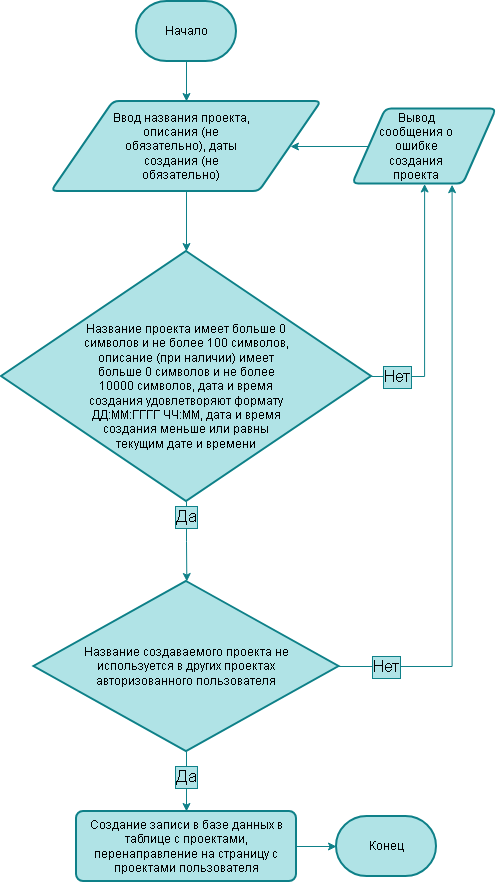

The diagram above was exported from draw.io. Its source (the exported page's mxGraphModel, read from the mxfile embedded in the PNG):
<mxGraphModel dx="1654" dy="918" grid="1" gridSize="10" guides="1" tooltips="1" connect="1" arrows="1" fold="1" page="1" pageScale="1" pageWidth="827" pageHeight="1169" math="0" shadow="0">
  <root>
    <mxCell id="0" />
    <mxCell id="1" parent="0" />
    <mxCell id="w5tFXIEkqVHrYifhVbyY-4" edge="1" parent="1" source="w5tFXIEkqVHrYifhVbyY-1" style="edgeStyle=orthogonalEdgeStyle;rounded=0;orthogonalLoop=1;jettySize=auto;html=1;exitX=0.5;exitY=1;exitDx=0;exitDy=0;exitPerimeter=0;defaultLabelBackgroundColor=page;fillColor=#b0e3e6;strokeColor=#0e8088;" target="w5tFXIEkqVHrYifhVbyY-3">
      <mxGeometry relative="1" as="geometry" />
    </mxCell>
    <mxCell id="w5tFXIEkqVHrYifhVbyY-1" parent="1" style="strokeWidth=2;html=1;shape=mxgraph.flowchart.terminator;whiteSpace=wrap;fillColor=#b0e3e6;strokeColor=#0e8088;" value="Начало" vertex="1">
      <mxGeometry height="60" width="100" x="340" y="20" as="geometry" />
    </mxCell>
    <mxCell id="w5tFXIEkqVHrYifhVbyY-2" parent="1" style="strokeWidth=2;html=1;shape=mxgraph.flowchart.terminator;whiteSpace=wrap;fillColor=#b0e3e6;strokeColor=#0e8088;" value="Конец" vertex="1">
      <mxGeometry height="60" width="100" x="540" y="835" as="geometry" />
    </mxCell>
    <mxCell id="kHYXrCwUafZGVRGlPs33-14" edge="1" parent="1" source="w5tFXIEkqVHrYifhVbyY-3" style="edgeStyle=orthogonalEdgeStyle;rounded=0;orthogonalLoop=1;jettySize=auto;html=1;exitX=0.5;exitY=1;exitDx=0;exitDy=0;defaultLabelBackgroundColor=page;fillColor=#b0e3e6;strokeColor=#0e8088;" target="w5tFXIEkqVHrYifhVbyY-13">
      <mxGeometry relative="1" as="geometry" />
    </mxCell>
    <mxCell id="w5tFXIEkqVHrYifhVbyY-3" parent="1" style="shape=parallelogram;html=1;strokeWidth=2;perimeter=parallelogramPerimeter;whiteSpace=wrap;rounded=1;arcSize=12;size=0.23;fillColor=#b0e3e6;strokeColor=#0e8088;" value="" vertex="1">
      <mxGeometry height="90" width="270" x="255" y="120" as="geometry" />
    </mxCell>
    <mxCell id="kHYXrCwUafZGVRGlPs33-15" edge="1" parent="1" source="w5tFXIEkqVHrYifhVbyY-13" style="edgeStyle=orthogonalEdgeStyle;rounded=0;orthogonalLoop=1;jettySize=auto;html=1;exitX=1;exitY=0.5;exitDx=0;exitDy=0;exitPerimeter=0;entryX=0.5;entryY=1;entryDx=0;entryDy=0;defaultLabelBackgroundColor=page;fillColor=#b0e3e6;strokeColor=#0e8088;" target="kHYXrCwUafZGVRGlPs33-6">
      <mxGeometry relative="1" as="geometry" />
    </mxCell>
    <mxCell id="kHYXrCwUafZGVRGlPs33-16" connectable="0" parent="kHYXrCwUafZGVRGlPs33-15" style="edgeLabel;html=1;align=center;verticalAlign=middle;resizable=0;points=[];inheritText=fontFamily,fontColor,fontStyle,textOpacity,labelBorderWidth,defaultLabelBackgroundColor,labelPadding;defaultLabelBackgroundColor=page;fontSize=17;labelBackgroundColor=#b0e3e6;labelBorderColor=#0e8088;" value="Нет" vertex="1">
      <mxGeometry relative="1" x="0.105" y="-1" as="geometry">
        <mxPoint x="-29" y="83" as="offset" />
      </mxGeometry>
    </mxCell>
    <mxCell id="kHYXrCwUafZGVRGlPs33-17" edge="1" parent="1" source="w5tFXIEkqVHrYifhVbyY-13" style="edgeStyle=orthogonalEdgeStyle;rounded=0;orthogonalLoop=1;jettySize=auto;html=1;exitX=0.5;exitY=1;exitDx=0;exitDy=0;exitPerimeter=0;defaultLabelBackgroundColor=page;fillColor=#b0e3e6;strokeColor=#0e8088;">
      <mxGeometry relative="1" as="geometry">
        <mxPoint x="390.34920634920627" y="600" as="targetPoint" />
      </mxGeometry>
    </mxCell>
    <mxCell id="kHYXrCwUafZGVRGlPs33-18" connectable="0" parent="kHYXrCwUafZGVRGlPs33-17" style="edgeLabel;html=1;align=center;verticalAlign=middle;resizable=0;points=[];inheritText=fontFamily,fontColor,fontStyle,textOpacity,labelBorderWidth,defaultLabelBackgroundColor,labelPadding;defaultLabelBackgroundColor=page;labelBackgroundColor=#b0e3e6;labelBorderColor=#0e8088;fontSize=17;" value="Да" vertex="1">
      <mxGeometry relative="1" x="-0.0737" y="-2" as="geometry">
        <mxPoint x="2" y="-22" as="offset" />
      </mxGeometry>
    </mxCell>
    <mxCell id="w5tFXIEkqVHrYifhVbyY-13" parent="1" style="strokeWidth=2;html=1;shape=mxgraph.flowchart.decision;whiteSpace=wrap;fillColor=#b0e3e6;strokeColor=#0e8088;" value="" vertex="1">
      <mxGeometry height="250" width="370" x="205" y="270" as="geometry" />
    </mxCell>
    <mxCell id="kHYXrCwUafZGVRGlPs33-12" edge="1" parent="1" source="kHYXrCwUafZGVRGlPs33-6" style="edgeStyle=orthogonalEdgeStyle;rounded=0;orthogonalLoop=1;jettySize=auto;html=1;exitX=0;exitY=0.5;exitDx=0;exitDy=0;defaultLabelBackgroundColor=page;fillColor=#b0e3e6;strokeColor=#0e8088;" target="w5tFXIEkqVHrYifhVbyY-3">
      <mxGeometry relative="1" as="geometry" />
    </mxCell>
    <mxCell id="kHYXrCwUafZGVRGlPs33-6" parent="1" style="shape=parallelogram;html=1;strokeWidth=2;perimeter=parallelogramPerimeter;whiteSpace=wrap;rounded=1;arcSize=12;size=0.23;fillColor=#b0e3e6;strokeColor=#0e8088;" value="" vertex="1">
      <mxGeometry height="75" width="143.75" x="556.25" y="127.5" as="geometry" />
    </mxCell>
    <mxCell id="kHYXrCwUafZGVRGlPs33-10" parent="1" style="text;html=1;whiteSpace=wrap;strokeColor=none;fillColor=none;align=center;verticalAlign=middle;rounded=0;" value="Ввод названия проекта, описания (не обязательно), даты создания (не обязательно)" vertex="1">
      <mxGeometry height="30" width="150" x="310" y="150" as="geometry" />
    </mxCell>
    <mxCell id="kHYXrCwUafZGVRGlPs33-11" parent="1" style="text;html=1;whiteSpace=wrap;strokeColor=none;fillColor=none;align=center;verticalAlign=middle;rounded=0;" value="Вывод сообщения о ошибке создания проекта" vertex="1">
      <mxGeometry height="30" width="80" x="580" y="150" as="geometry" />
    </mxCell>
    <mxCell id="kHYXrCwUafZGVRGlPs33-13" parent="1" style="text;html=1;whiteSpace=wrap;strokeColor=none;fillColor=none;align=center;verticalAlign=middle;rounded=0;" value="Название проекта имеет больше 0 символов и не более 100 символов, описание (при наличии) имеет больше 0 символов и не более 10000 символов, дата и время создания удовлетворяют формату ДД:ММ:ГГГГ ЧЧ:ММ, дата и время создания меньше или равны текущим дате и времени" vertex="1">
      <mxGeometry height="130" width="210" x="285" y="340" as="geometry" />
    </mxCell>
    <mxCell id="kHYXrCwUafZGVRGlPs33-21" edge="1" parent="1" source="kHYXrCwUafZGVRGlPs33-19" style="edgeStyle=orthogonalEdgeStyle;rounded=0;orthogonalLoop=1;jettySize=auto;html=1;exitX=1;exitY=0.5;exitDx=0;exitDy=0;exitPerimeter=0;entryX=0.691;entryY=1.009;entryDx=0;entryDy=0;defaultLabelBackgroundColor=page;fillColor=#b0e3e6;strokeColor=#0e8088;entryPerimeter=0;" target="kHYXrCwUafZGVRGlPs33-6">
      <mxGeometry relative="1" x="-0.0261" as="geometry">
        <mxPoint x="538.4399999999999" y="692.5" as="sourcePoint" />
        <mxPoint x="660.0025" y="210" as="targetPoint" />
      </mxGeometry>
    </mxCell>
    <mxCell id="kHYXrCwUafZGVRGlPs33-22" connectable="0" parent="kHYXrCwUafZGVRGlPs33-21" style="edgeLabel;html=1;align=center;verticalAlign=middle;resizable=0;points=[];inheritText=fontFamily,fontColor,fontStyle,textOpacity,labelBorderWidth,defaultLabelBackgroundColor,labelPadding;defaultLabelBackgroundColor=page;labelBackgroundColor=#b0e3e6;labelBorderColor=#0e8088;fontSize=17;" value="Нет" vertex="1">
      <mxGeometry relative="1" x="-0.4261" as="geometry">
        <mxPoint x="-66" y="58" as="offset" />
      </mxGeometry>
    </mxCell>
    <mxCell id="kHYXrCwUafZGVRGlPs33-24" edge="1" parent="1" source="kHYXrCwUafZGVRGlPs33-19" style="edgeStyle=orthogonalEdgeStyle;rounded=0;orthogonalLoop=1;jettySize=auto;html=1;exitX=0.5;exitY=1;exitDx=0;exitDy=0;exitPerimeter=0;entryX=0.5;entryY=0;entryDx=0;entryDy=0;defaultLabelBackgroundColor=page;fillColor=#b0e3e6;strokeColor=#0e8088;" target="kHYXrCwUafZGVRGlPs33-23">
      <mxGeometry relative="1" as="geometry" />
    </mxCell>
    <mxCell id="kHYXrCwUafZGVRGlPs33-25" connectable="0" parent="kHYXrCwUafZGVRGlPs33-24" style="edgeLabel;html=1;align=center;verticalAlign=middle;resizable=0;points=[];inheritText=fontFamily,fontColor,fontStyle,textOpacity,labelBorderWidth,defaultLabelBackgroundColor,labelPadding;defaultLabelBackgroundColor=page;labelBackgroundColor=#b0e3e6;labelBorderColor=#0e8088;fontSize=17;" value="Да" vertex="1">
      <mxGeometry relative="1" x="-0.1343" y="-1" as="geometry">
        <mxPoint as="offset" />
      </mxGeometry>
    </mxCell>
    <mxCell id="kHYXrCwUafZGVRGlPs33-19" parent="1" style="strokeWidth=2;html=1;shape=mxgraph.flowchart.decision;whiteSpace=wrap;fillColor=#b0e3e6;strokeColor=#0e8088;" value="" vertex="1">
      <mxGeometry height="170" width="305" x="237.5" y="600" as="geometry" />
    </mxCell>
    <mxCell id="kHYXrCwUafZGVRGlPs33-20" parent="1" style="text;html=1;whiteSpace=wrap;strokeColor=none;fillColor=none;align=center;verticalAlign=middle;rounded=0;" value="Название создаваемого проекта не используется в других проектах авторизованного пользователя" vertex="1">
      <mxGeometry height="130" width="210" x="285" y="620" as="geometry" />
    </mxCell>
    <mxCell id="kHYXrCwUafZGVRGlPs33-23" parent="1" style="rounded=1;whiteSpace=wrap;html=1;absoluteArcSize=1;arcSize=14;strokeWidth=2;fillColor=#b0e3e6;strokeColor=#0e8088;" value="Создание записи в базе данных в таблице с проектами, перенаправление на страницу с проектами пользователя" vertex="1">
      <mxGeometry height="70" width="220" x="280" y="830" as="geometry" />
    </mxCell>
    <mxCell id="kHYXrCwUafZGVRGlPs33-26" edge="1" parent="1" source="kHYXrCwUafZGVRGlPs33-23" style="edgeStyle=orthogonalEdgeStyle;rounded=0;orthogonalLoop=1;jettySize=auto;html=1;exitX=1;exitY=0.5;exitDx=0;exitDy=0;entryX=0;entryY=0.5;entryDx=0;entryDy=0;entryPerimeter=0;defaultLabelBackgroundColor=page;fillColor=#b0e3e6;strokeColor=#0e8088;" target="w5tFXIEkqVHrYifhVbyY-2">
      <mxGeometry relative="1" as="geometry" />
    </mxCell>
  </root>
</mxGraphModel>